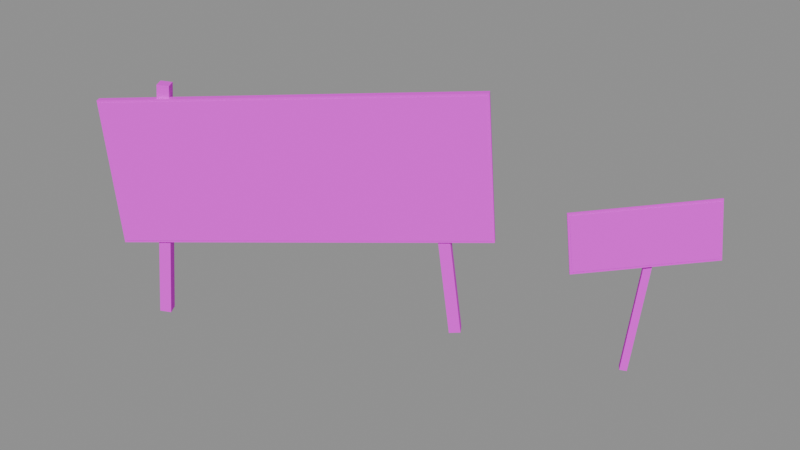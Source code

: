 # Source: lwf_gate_sign_tier1_v1.blend  (saved by Blender 4.1.24; exported with 4.5.12 LTS)
import bpy
from mathutils import Matrix  # noqa: F401  (used for matrix-valued properties, if any)

bpy.ops.wm.read_factory_settings(use_empty=True)
scene = bpy.context.scene
scene.name = 'Scene'

# ---- images (referenced by path relative to the original .blend; pixels are not part of the script)
import os
ASSET_DIR = os.environ.get("B2B_ASSET_DIR", "")  # directory of the original .blend (textures are referenced by path, not embedded)
HERE = os.path.dirname(os.path.abspath(__file__))  # packed textures are extracted next to this script under _unpacked/

def load_image(name, relpath, width, height, colorspace="sRGB"):
    """Load a texture the original file referenced (path relative to the .blend, or extracted next to this script)."""
    p = next((c for c in (os.path.join(HERE, relpath), os.path.join(ASSET_DIR, relpath)) if relpath and os.path.exists(c)), "")
    if p:
        img = bpy.data.images.load(p, check_existing=True)
        img.name = name
    else:  # same state as the original file: an image datablock whose file is absent (Cycles renders it pink)
        img = bpy.data.images.new(name, width, height)
        img.source = "FILE"
        img.filepath = "//" + (relpath or name)
    img.colorspace_settings.name = colorspace
    return img
img_gate_sign_palette_png = load_image('gate_sign_palette.png', 'gate_sign_palette.png', 1024, 1024, 'sRGB')
img_t1_door_png = load_image('t1_door.png', 't1_door.png', 1024, 1024, 'sRGB')
img_t1_arrow_png = load_image('t1_arrow.png', 't1_arrow.png', 1024, 1024, 'sRGB')

# ---- materials (node trees are filled in below, after node groups)
mat_lwf_gatesign_mattepalette = bpy.data.materials.new('LWF_GateSign_MattePalette')
mat_lwf_gatesign_mattepalette.use_transparent_shadow = False
mat_lwf_gatesign_tier1_doorart = bpy.data.materials.new('LWF_GateSign_Tier1_DoorArt')
mat_lwf_gatesign_tier1_doorart.use_transparent_shadow = False
mat_lwf_gatesign_tier1_arrowart = bpy.data.materials.new('LWF_GateSign_Tier1_ArrowArt')
mat_lwf_gatesign_tier1_arrowart.use_transparent_shadow = False

# ---- material node trees
mat_lwf_gatesign_mattepalette.use_nodes = True; mat_lwf_gatesign_mattepalette.node_tree.nodes.clear()
_N = mat_lwf_gatesign_mattepalette.node_tree.nodes; _L = mat_lwf_gatesign_mattepalette.node_tree.links
n0 = _N.new('ShaderNodeBsdfPrincipled'); n0.name = 'Principled BSDF'; n0.location = (10, 300)
n0.inputs[2].default_value = 0.9
n1 = _N.new('ShaderNodeOutputMaterial'); n1.name = 'Material Output'; n1.location = (300, 300)
n2 = _N.new('ShaderNodeTexImage'); n2.name = 'Image Texture'; n2.location = (0, 0)
n2.image = img_gate_sign_palette_png
n2.interpolation = 'Closest'
_L.new(n0.outputs[0], n1.inputs[0])
_L.new(n2.outputs[0], n0.inputs[0])
n1.is_active_output = True
mat_lwf_gatesign_tier1_doorart.use_nodes = True; mat_lwf_gatesign_tier1_doorart.node_tree.nodes.clear()
_N = mat_lwf_gatesign_tier1_doorart.node_tree.nodes; _L = mat_lwf_gatesign_tier1_doorart.node_tree.links
n0 = _N.new('ShaderNodeBsdfPrincipled'); n0.name = 'Principled BSDF'; n0.location = (10, 300)
n0.inputs[2].default_value = 0.9
n1 = _N.new('ShaderNodeOutputMaterial'); n1.name = 'Material Output'; n1.location = (300, 300)
n2 = _N.new('ShaderNodeTexImage'); n2.name = 'Image Texture'; n2.location = (0, 0)
n2.image = img_t1_door_png
_L.new(n0.outputs[0], n1.inputs[0])
_L.new(n2.outputs[0], n0.inputs[0])
n1.is_active_output = True
mat_lwf_gatesign_tier1_arrowart.use_nodes = True; mat_lwf_gatesign_tier1_arrowart.node_tree.nodes.clear()
_N = mat_lwf_gatesign_tier1_arrowart.node_tree.nodes; _L = mat_lwf_gatesign_tier1_arrowart.node_tree.links
n0 = _N.new('ShaderNodeBsdfPrincipled'); n0.name = 'Principled BSDF'; n0.location = (10, 300)
n0.inputs[2].default_value = 0.9
n1 = _N.new('ShaderNodeOutputMaterial'); n1.name = 'Material Output'; n1.location = (300, 300)
n2 = _N.new('ShaderNodeTexImage'); n2.name = 'Image Texture'; n2.location = (0, 0)
n2.image = img_t1_arrow_png
_L.new(n0.outputs[0], n1.inputs[0])
_L.new(n2.outputs[0], n0.inputs[0])
n1.is_active_output = True

# ---- meshes
me_gatesigntier1 = bpy.data.meshes.new('GateSignTier1')
me_gatesigntier1.from_pydata([(-6.44, -3.25, 0.548), (-6.501, -3.288, 1.576), (-6.464, -3.212, 0.548), (-6.524, -3.25, 1.576), (-4.299, -1.912, 0.7245), (-4.36, -1.95, 1.752), (-4.323, -1.874, 0.7245), (-4.384, -1.912, 1.752), (-6.292, -3.134, 0.003486), (-6.167, -3.056, 1.697), (-6.335, -3.066, 0.003486), (-6.209, -2.988, 1.697), (-6.225, -3.092, -0.003486), (-6.099, -3.013, 1.69), (-6.267, -3.024, -0.003486), (-6.142, -2.945, 1.69), (-4.554, -2.048, -0.004875), (-4.709, -2.145, 1.484), (-4.596, -1.98, -0.004875), (-4.751, -2.077, 1.484), (-4.486, -2.006, 0.004875), (-4.642, -2.102, 1.494), (-4.529, -1.938, 0.004875), (-4.684, -2.035, 1.494), (-3.429, -1.7, 0.002613), (-3.332, -1.64, 1.097), (-3.456, -1.658, 0.002613), (-3.358, -1.597, 1.097), (-3.387, -1.674, -0.002613), (-3.289, -1.613, 1.091), (-3.413, -1.632, -0.002613), (-3.316, -1.571, 1.091), (-3.687, -1.983, 0.7425), (-3.721, -2.011, 1.16), (-3.695, -1.974, 0.7425), (-3.729, -2.002, 1.16), (-2.979, -1.389, 0.8398), (-3.013, -1.417, 1.257), (-2.987, -1.379, 0.8398), (-3.02, -1.408, 1.257)], [], [(0, 1, 3, 2), (2, 3, 7, 6), (6, 7, 5, 4), (4, 5, 1, 0), (2, 6, 4, 0), (7, 3, 1, 5), (8, 9, 11, 10), (10, 11, 15, 14), (14, 15, 13, 12), (12, 13, 9, 8), (10, 14, 12, 8), (15, 11, 9, 13), (16, 17, 19, 18), (18, 19, 23, 22), (22, 23, 21, 20), (20, 21, 17, 16), (18, 22, 20, 16), (23, 19, 17, 21), (24, 25, 27, 26), (26, 27, 31, 30), (30, 31, 29, 28), (28, 29, 25, 24), (26, 30, 28, 24), (31, 27, 25, 29), (32, 33, 35, 34), (34, 35, 39, 38), (38, 39, 37, 36), (36, 37, 33, 32), (34, 38, 36, 32), (39, 35, 33, 37)])
_uv = me_gatesigntier1.uv_layers.new(name='UVMap')
_uv.uv.foreach_set('vector', [0.5417, 0.5, 0.5417, 0.5, 0.5417, 0.5, 0.5417, 0.5, 0.5417, 0.5, 0.5417, 0.5, 0.5417, 0.5, 0.5417, 0.5, 0.5417, 0.5, 0.5417, 0.5, 0.5417, 0.5, 0.5417, 0.5, 0.5417, 0.5, 0.5417, 0.5, 0.5417, 0.5, 0.5417, 0.5, 0.5417, 0.5, 0.5417, 0.5, 0.5417, 0.5, 0.5417, 0.5, 0.5417, 0.5, 0.5417, 0.5, 0.5417, 0.5, 0.5417, 0.5, 0.5417, 0.5, 0.5417, 0.5, 0.5417, 0.5, 0.5417, 0.5, 0.5417, 0.5, 0.5417, 0.5, 0.5417, 0.5, 0.5417, 0.5, 0.5417, 0.5, 0.5417, 0.5, 0.5417, 0.5, 0.5417, 0.5, 0.5417, 0.5, 0.5417, 0.5, 0.5417, 0.5, 0.5417, 0.5, 0.5417, 0.5, 0.5417, 0.5, 0.5417, 0.5, 0.5417, 0.5, 0.5417, 0.5, 0.5417, 0.5, 0.5417, 0.5, 0.5417, 0.5, 0.5417, 0.5, 0.5417, 0.5, 0.5417, 0.5, 0.5417, 0.5, 0.5417, 0.5, 0.5417, 0.5, 0.5417, 0.5, 0.5417, 0.5, 0.5417, 0.5, 0.5417, 0.5, 0.5417, 0.5, 0.5417, 0.5, 0.5417, 0.5, 0.5417, 0.5, 0.5417, 0.5, 0.5417, 0.5, 0.5417, 0.5, 0.5417, 0.5, 0.5417, 0.5, 0.5417, 0.5, 0.5417, 0.5, 0.5417, 0.5, 0.5417, 0.5, 0.5417, 0.5, 0.5417, 0.5, 0.5417, 0.5, 0.5417, 0.5, 0.5417, 0.5, 0.5417, 0.5, 0.5417, 0.5, 0.5417, 0.5, 0.5417, 0.5, 0.5417, 0.5, 0.5417, 0.5, 0.5417, 0.5, 0.5417, 0.5, 0.5417, 0.5, 0.5417, 0.5, 0.5417, 0.5, 0.5417, 0.5, 0.5417, 0.5, 0.5417, 0.5, 0.5417, 0.5, 0.5417, 0.5, 0.5417, 0.5, 0.5417, 0.5, 0.5417, 0.5, 0.5417, 0.5, 0.5417, 0.5, 0.5417, 0.5, 0.5417, 0.5, 0.5417, 0.5, 0.5417, 0.5, 0.5417, 0.5, 0.5417, 0.5, 0.5417, 0.5, 0.5417, 0.5, 0.5417, 0.5, 0.5417, 0.5, 0.5417, 0.5, 0.5417, 0.5, 0.5417, 0.5, 0.5417, 0.5, 0.5417, 0.5, 0.5417, 0.5, 0.5417, 0.5, 0.5417, 0.5, 0.5417, 0.5, 0.5417, 0.5, 0.5417, 0.5, 0.5417, 0.5, 0.5417, 0.5])
me_gatesigntier1.materials.append(mat_lwf_gatesign_mattepalette)
me_gatesigntier1.update()
me_gatesigntier1_board = bpy.data.meshes.new('GateSignTier1_Board')
me_gatesigntier1_board.from_pydata([(-6.426, -3.245, 0.564), (-4.311, -1.923, 0.7384), (-4.371, -1.96, 1.736), (-6.485, -3.282, 1.562), (-3.675, -1.977, 0.759), (-2.99, -1.402, 0.8531), (-3.021, -1.428, 1.241), (-3.707, -2.003, 1.147)], [], [(0, 3, 2, 1), (4, 7, 6, 5)])
me_gatesigntier1_board.polygons.foreach_set('material_index', [0, 1])
_uv = me_gatesigntier1_board.uv_layers.new(name='UVMap')
_uv.uv.foreach_set('vector', [0.0, 0.0, 0.0, 1.0, 1.0, 1.0, 1.0, 0.0, 0.0, 0.0, 0.0, 1.0, 1.0, 1.0, 1.0, 0.0])
me_gatesigntier1_board.materials.append(mat_lwf_gatesign_tier1_doorart)
me_gatesigntier1_board.materials.append(mat_lwf_gatesign_tier1_arrowart)
me_gatesigntier1_board.update()

# ---- objects
ob_letteringarea = bpy.data.objects.new('LetteringArea', None)
ob_gatesigntier1 = bpy.data.objects.new('GateSignTier1', me_gatesigntier1)
ob_gatesigntier1_board = bpy.data.objects.new('GateSignTier1_Board', me_gatesigntier1_board)

# ---- transforms, parenting, visibility, modifiers, constraints
ob_letteringarea.location = (-5.397, -2.604, 1.15)
ob_letteringarea.rotation_euler = (2.231e-09, -0.06981, 0.5585)
ob_gatesigntier1.location = (0.0, 0.0, 0.0)
ob_gatesigntier1_board.location = (0.0, 0.0, 0.0)

# ---- collection membership
scene.collection.objects.link(ob_letteringarea)
scene.collection.objects.link(ob_gatesigntier1)
scene.collection.objects.link(ob_gatesigntier1_board)

# ---- scene / render settings (as saved in the file)
scene.frame_start = 1; scene.frame_end = 250; scene.frame_set(1)
scene.render.engine = 'BLENDER_EEVEE_NEXT'
scene.cycles.sampling_pattern = 'TABULATED_SOBOL'
scene.eevee.ray_tracing_options.trace_max_roughness = 0.0
bpy.context.view_layer.update()

# ---- added for rendering (the .blend has no active camera and no usable light): camera, sun + grey world if the file has none
cam_auto = bpy.data.cameras.new('AutoCamera')
cam_auto.lens = 50.0
cam_auto.sensor_width = 36.0
cam_auto.clip_end = 1000.0
ob_auto_camera = bpy.data.objects.new('AutoCamera', cam_auto)
scene.collection.objects.link(ob_auto_camera)
ob_auto_camera.location = (-0.687114, -7.2111, 4.12523)
ob_auto_camera.rotation_euler = (1.09748, -7.21219e-08, 0.694738)
scene.camera = ob_auto_camera
light_auto_sun = bpy.data.lights.new('AutoSun', 'SUN')
light_auto_sun.energy = 3.0
light_auto_sun.angle = 0.0523599
ob_auto_sun = bpy.data.objects.new('AutoSun', light_auto_sun)
scene.collection.objects.link(ob_auto_sun)
ob_auto_sun.rotation_euler = (0.872665, 0.174533, 0.523599)
if scene.world is None:
    world_auto = bpy.data.worlds.new('AutoWorld')
    world_auto.color = (0.3, 0.3, 0.3)
    scene.world = world_auto
bpy.context.view_layer.update()
